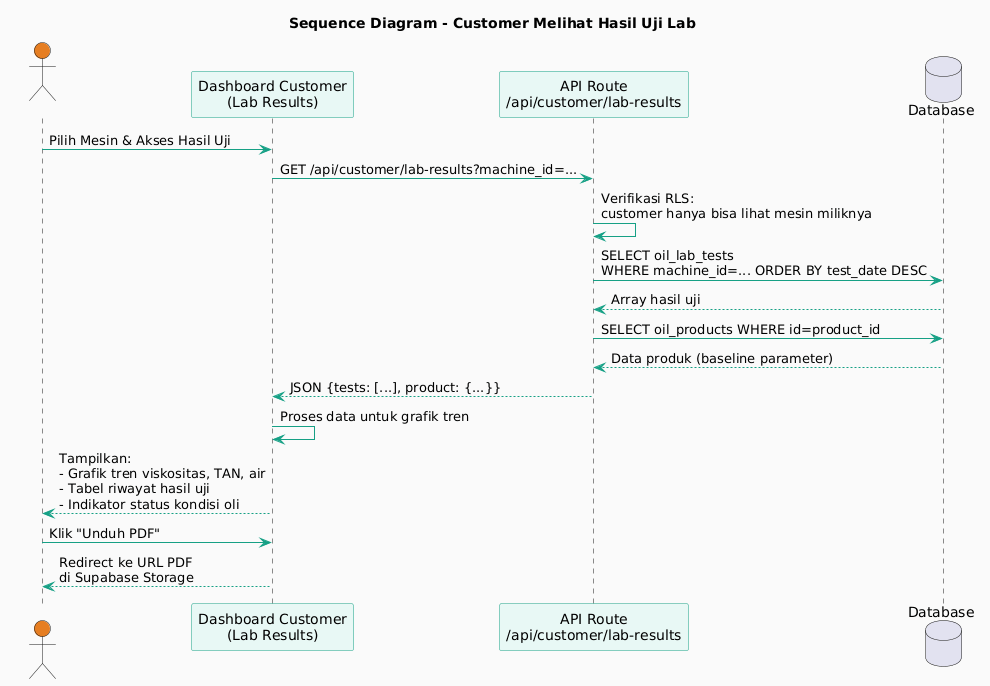

The diagram above was rendered by PlantUML. Its source (embedded in the PNG):
@startuml
skinparam backgroundColor #FAFAFA
skinparam sequence {
  ArrowColor #16A085
  ParticipantBackgroundColor #E8F8F5
  ParticipantBorderColor #16A085
  ActorBackgroundColor #E67E22
  ActorFontColor #FFFFFF
}
title Sequence Diagram - Customer Melihat Hasil Uji Lab

actor "Customer" as cust
participant "Dashboard Customer\n(Lab Results)" as page
participant "API Route\n/api/customer/lab-results" as api
database "Database" as db

cust -> page : Pilih Mesin & Akses Hasil Uji
page -> api : GET /api/customer/lab-results?machine_id=...

api -> api : Verifikasi RLS:\ncustomer hanya bisa lihat mesin miliknya
api -> db : SELECT oil_lab_tests\nWHERE machine_id=... ORDER BY test_date DESC
db --> api : Array hasil uji

api -> db : SELECT oil_products WHERE id=product_id
db --> api : Data produk (baseline parameter)

api --> page : JSON {tests: [...], product: {...}}

page -> page : Proses data untuk grafik tren
page --> cust : Tampilkan:\n- Grafik tren viskositas, TAN, air\n- Tabel riwayat hasil uji\n- Indikator status kondisi oli

cust -> page : Klik "Unduh PDF"
page --> cust : Redirect ke URL PDF\ndi Supabase Storage
@enduml